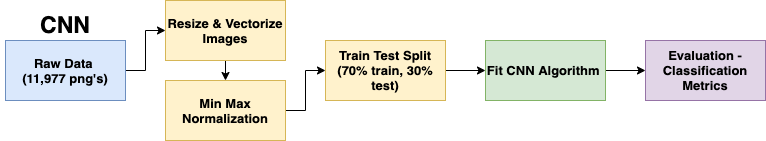

The diagram above was exported from draw.io. Its source (the exported page's mxGraphModel, read from the mxfile embedded in the PNG):
<mxGraphModel dx="776" dy="1186" grid="1" gridSize="10" guides="1" tooltips="1" connect="1" arrows="1" fold="1" page="1" pageScale="1" pageWidth="850" pageHeight="1100" math="0" shadow="0">
  <root>
    <mxCell id="0" />
    <mxCell id="1" parent="0" />
    <mxCell id="4CDnWfBbJ1QmDBslmQSm-32" style="edgeStyle=orthogonalEdgeStyle;rounded=0;orthogonalLoop=1;jettySize=auto;html=1;exitX=1;exitY=0.5;exitDx=0;exitDy=0;entryX=0;entryY=0.5;entryDx=0;entryDy=0;fillColor=#dae8fc;" parent="1" source="4CDnWfBbJ1QmDBslmQSm-33" target="4CDnWfBbJ1QmDBslmQSm-35" edge="1">
      <mxGeometry relative="1" as="geometry" />
    </mxCell>
    <mxCell id="4CDnWfBbJ1QmDBslmQSm-33" value="&lt;b style=&quot;font-size: 13px&quot;&gt;Raw Data &lt;br&gt;(11,977 png's)&lt;/b&gt;" style="rounded=0;whiteSpace=wrap;html=1;fillColor=#dae8fc;strokeColor=#6c8ebf;" parent="1" vertex="1">
      <mxGeometry x="40" y="990" width="120" height="60" as="geometry" />
    </mxCell>
    <mxCell id="4CDnWfBbJ1QmDBslmQSm-34" style="edgeStyle=orthogonalEdgeStyle;rounded=0;orthogonalLoop=1;jettySize=auto;html=1;exitX=0.5;exitY=1;exitDx=0;exitDy=0;entryX=0.5;entryY=0;entryDx=0;entryDy=0;fillColor=#fff2cc;" parent="1" source="4CDnWfBbJ1QmDBslmQSm-35" target="4CDnWfBbJ1QmDBslmQSm-42" edge="1">
      <mxGeometry relative="1" as="geometry" />
    </mxCell>
    <mxCell id="4CDnWfBbJ1QmDBslmQSm-35" value="&lt;span style=&quot;font-size: 13px&quot;&gt;&lt;b&gt;Resize &amp;amp; Vectorize Images&lt;/b&gt;&lt;/span&gt;" style="rounded=0;whiteSpace=wrap;html=1;fillColor=#fff2cc;strokeColor=#d6b656;" parent="1" vertex="1">
      <mxGeometry x="200" y="950" width="120" height="60" as="geometry" />
    </mxCell>
    <mxCell id="4CDnWfBbJ1QmDBslmQSm-36" style="edgeStyle=orthogonalEdgeStyle;rounded=0;orthogonalLoop=1;jettySize=auto;html=1;exitX=0.5;exitY=1;exitDx=0;exitDy=0;entryX=0.5;entryY=0;entryDx=0;entryDy=0;fillColor=#fff2cc;" parent="1" source="4CDnWfBbJ1QmDBslmQSm-37" edge="1">
      <mxGeometry relative="1" as="geometry">
        <mxPoint x="420" y="1030" as="targetPoint" />
      </mxGeometry>
    </mxCell>
    <mxCell id="4CDnWfBbJ1QmDBslmQSm-46" style="edgeStyle=orthogonalEdgeStyle;rounded=0;orthogonalLoop=1;jettySize=auto;html=1;entryX=0;entryY=0.5;entryDx=0;entryDy=0;strokeColor=#000000;" parent="1" source="4CDnWfBbJ1QmDBslmQSm-37" target="4CDnWfBbJ1QmDBslmQSm-39" edge="1">
      <mxGeometry relative="1" as="geometry" />
    </mxCell>
    <mxCell id="4CDnWfBbJ1QmDBslmQSm-37" value="&lt;span style=&quot;font-size: 13px&quot;&gt;&lt;b&gt;Train Test Split (70% train, 30% test)&lt;/b&gt;&lt;/span&gt;" style="rounded=0;whiteSpace=wrap;html=1;fillColor=#fff2cc;strokeColor=#d6b656;" parent="1" vertex="1">
      <mxGeometry x="360" y="990" width="120" height="60" as="geometry" />
    </mxCell>
    <mxCell id="4CDnWfBbJ1QmDBslmQSm-38" style="edgeStyle=orthogonalEdgeStyle;rounded=0;orthogonalLoop=1;jettySize=auto;html=1;entryX=0;entryY=0.5;entryDx=0;entryDy=0;fillColor=#d5e8d4;" parent="1" source="4CDnWfBbJ1QmDBslmQSm-39" target="4CDnWfBbJ1QmDBslmQSm-40" edge="1">
      <mxGeometry relative="1" as="geometry" />
    </mxCell>
    <mxCell id="4CDnWfBbJ1QmDBslmQSm-39" value="&lt;span style=&quot;font-size: 13px&quot;&gt;&lt;b&gt;Fit CNN Algorithm&amp;nbsp;&lt;/b&gt;&lt;/span&gt;" style="rounded=0;whiteSpace=wrap;html=1;fillColor=#d5e8d4;strokeColor=#82b366;" parent="1" vertex="1">
      <mxGeometry x="520" y="990" width="120" height="60" as="geometry" />
    </mxCell>
    <mxCell id="4CDnWfBbJ1QmDBslmQSm-40" value="&lt;span style=&quot;font-size: 13px&quot;&gt;&lt;b&gt;Evaluation - Classification Metrics&lt;/b&gt;&lt;/span&gt;" style="rounded=0;whiteSpace=wrap;html=1;fillColor=#e1d5e7;strokeColor=#9673a6;" parent="1" vertex="1">
      <mxGeometry x="680" y="990" width="120" height="60" as="geometry" />
    </mxCell>
    <mxCell id="4CDnWfBbJ1QmDBslmQSm-41" style="edgeStyle=orthogonalEdgeStyle;rounded=0;orthogonalLoop=1;jettySize=auto;html=1;exitX=1;exitY=0.5;exitDx=0;exitDy=0;entryX=0;entryY=0.5;entryDx=0;entryDy=0;fillColor=#fff2cc;" parent="1" source="4CDnWfBbJ1QmDBslmQSm-42" target="4CDnWfBbJ1QmDBslmQSm-37" edge="1">
      <mxGeometry relative="1" as="geometry" />
    </mxCell>
    <mxCell id="4CDnWfBbJ1QmDBslmQSm-42" value="&lt;span style=&quot;font-size: 13px&quot;&gt;&lt;b&gt;Min Max Normalization&lt;/b&gt;&lt;/span&gt;" style="rounded=0;whiteSpace=wrap;html=1;fillColor=#fff2cc;strokeColor=#d6b656;" parent="1" vertex="1">
      <mxGeometry x="200" y="1030" width="120" height="60" as="geometry" />
    </mxCell>
    <mxCell id="4CDnWfBbJ1QmDBslmQSm-45" value="&lt;b&gt;&lt;font style=&quot;font-size: 23px&quot;&gt;CNN&lt;/font&gt;&lt;/b&gt;" style="text;html=1;strokeColor=none;fillColor=none;align=center;verticalAlign=middle;whiteSpace=wrap;rounded=0;" parent="1" vertex="1">
      <mxGeometry x="35" y="950" width="130" height="50" as="geometry" />
    </mxCell>
  </root>
</mxGraphModel>